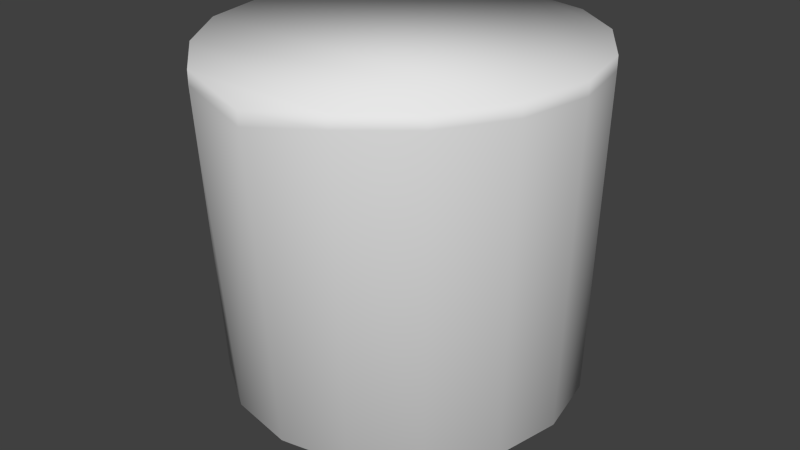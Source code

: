 # Source: beaker_collider.blend  (saved by Blender 2.76.0; exported with 4.5.12 LTS)
import bpy
from mathutils import Matrix  # noqa: F401  (used for matrix-valued properties, if any)

bpy.ops.wm.read_factory_settings(use_empty=True)
scene = bpy.context.scene
scene.name = 'Scene'

# ---- collections
col_collection_1 = bpy.data.collections.new('Collection 1'); scene.collection.children.link(col_collection_1)

# ---- world
world_world = bpy.data.worlds.new('World'); scene.world = world_world
world_world.color = (0.05088, 0.05088, 0.05088)
world_world.use_sun_shadow = False
world_world.sun_shadow_jitter_overblur = 0.0
world_world.cycles.sampling_method = 'NONE'
world_world.cycles.sample_map_resolution = 256

# ---- meshes
me_cylinder_263 = bpy.data.meshes.new('Cylinder.263')
me_cylinder_263.from_pydata([(-0.05731, 0.1233, 0.2616), (-0.09653, 0.09633, 0.2616), (-0.1255, 0.05168, 0.2616), (-0.1366, -0.0002618, 0.2616), (-0.1274, -0.05358, 0.2616), (-0.09817, -0.09934, 0.2616), (-0.05672, -0.1369, 0.2616), (2.174e-08, -0.1498, 0.2533), (0.056, -0.1357, 0.2616), (0.09836, -0.1012, 0.2616), (0.1277, -0.05371, 0.2616), (0.1377, 0.0001309, 0.2616), (0.1271, 0.05115, 0.2616), (0.09686, 0.09581, 0.2616), (0.05731, 0.1233, 0.2616), (0.0, 0.1312, 0.02139), (-7.822e-09, 0.1085, -0.0008712), (0.05022, 0.1212, 0.02139), (0.04154, 0.1003, -0.0008712), (0.0928, 0.0928, 0.02139), (0.07675, 0.07675, -0.0008712), (0.1212, 0.05022, 0.02139), (0.1003, 0.04154, -0.0008712), (0.1312, -5.736e-09, 0.02139), (0.1085, -5.867e-09, -0.0008712), (0.1212, -0.05022, 0.02139), (0.1003, -0.04154, -0.0008712), (0.0928, -0.0928, 0.02139), (0.07675, -0.07675, -0.0008712), (0.05022, -0.1212, 0.02139), (0.04154, -0.1003, -0.0008712), (1.982e-08, -0.1312, 0.02139), (1.32e-08, -0.1085, -0.0008712), (-0.05022, -0.1212, 0.02139), (-0.04154, -0.1003, -0.0008712), (-0.0928, -0.0928, 0.02139), (-0.07675, -0.07675, -0.0008712), (-0.1212, -0.05022, 0.02139), (-0.1003, -0.04154, -0.0008712), (-0.1312, 1.565e-09, 0.02139), (-0.1085, -1.956e-09, -0.0008712), (-0.1212, 0.05022, 0.02139), (-0.1003, 0.04154, -0.0008712), (-0.0928, 0.0928, 0.02139), (-0.07675, 0.07675, -0.0008712), (-0.05022, 0.1212, 0.02139), (-0.04154, 0.1003, -0.0008712), (-0.05731, 0.1233, 0.2715), (-0.09653, 0.09633, 0.2715), (-0.1255, 0.05168, 0.2715), (-0.1366, -0.0002618, 0.2715), (-0.1274, -0.05358, 0.2715), (-0.09817, -0.09934, 0.2715), (-0.05672, -0.1369, 0.2715), (2.174e-08, -0.1498, 0.2632), (0.056, -0.1357, 0.2715), (0.09836, -0.1012, 0.2715), (0.1277, -0.05371, 0.2715), (0.1377, 0.0001309, 0.2715), (0.1271, 0.05115, 0.2715), (0.09686, 0.09581, 0.2715), (0.05731, 0.1233, 0.2715), (-8.75e-10, 0.1347, 0.2715)], [], [(41, 43, 44), (34, 38, 46), (0, 45, 43), (56, 55, 8), (6, 53, 52), (48, 47, 0), (15, 0, 62), (3, 50, 49), (57, 56, 9), (19, 20, 18), (25, 26, 24), (27, 28, 26), (45, 15, 16), (31, 33, 34), (43, 45, 46), (57, 62, 50), (17, 18, 16), (21, 22, 20), (39, 41, 42), (35, 36, 34), (29, 31, 32), (21, 19, 13), (23, 24, 22), (37, 39, 40), (61, 60, 13), (51, 50, 3), (16, 18, 22), (7, 6, 33), (29, 8, 7), (54, 55, 53), (37, 38, 36), (42, 44, 46), (38, 40, 46), (15, 62, 14), (11, 10, 25), (1, 43, 41), (34, 36, 38), (13, 60, 59), (23, 21, 12), (52, 51, 4), (49, 48, 1), (29, 30, 28), (6, 7, 54), (39, 3, 2), (30, 32, 34), (19, 17, 14), (8, 55, 54), (58, 57, 10), (12, 59, 58), (26, 28, 30), (31, 7, 33), (31, 29, 7), (22, 24, 30), (18, 20, 22), (46, 16, 22), (42, 41, 44), (13, 19, 14), (33, 6, 35), (27, 8, 29), (27, 9, 8), (25, 9, 27), (39, 4, 3), (25, 10, 9), (37, 4, 39), (37, 5, 4), (35, 5, 37), (35, 6, 5), (24, 26, 30), (30, 34, 46), (40, 42, 46), (46, 22, 30), (1, 0, 43), (9, 56, 8), (5, 6, 52), (1, 48, 0), (47, 62, 0), (15, 45, 0), (2, 3, 49), (10, 57, 9), (17, 19, 18), (23, 25, 24), (25, 27, 26), (46, 45, 16), (32, 31, 34), (44, 43, 46), (48, 49, 47), (50, 51, 57), (52, 53, 55), (55, 56, 52), (57, 58, 62), (59, 60, 62), (61, 62, 60), (47, 49, 62), (51, 52, 57), (56, 57, 52), (59, 62, 58), (49, 50, 62), (15, 17, 16), (19, 21, 20), (40, 39, 42), (33, 35, 34), (30, 29, 32), (12, 21, 13), (21, 23, 22), (38, 37, 40), (14, 61, 13), (4, 51, 3), (35, 37, 36), (61, 14, 62), (17, 15, 14), (23, 11, 25), (2, 1, 41), (12, 13, 59), (11, 23, 12), (5, 52, 4), (2, 49, 1), (27, 29, 28), (53, 6, 54), (41, 39, 2), (7, 8, 54), (11, 58, 10), (11, 12, 58)])
me_cylinder_263.polygons.foreach_set('use_smooth', [True] * 122)
me_cylinder_263.use_remesh_preserve_volume = False
me_cylinder_263.use_remesh_preserve_attributes = False
me_cylinder_263.use_mirror_vertex_groups = False
me_cylinder_263.update()

# ---- objects
ob_beaker_mesh = bpy.data.objects.new('beaker_mesh', me_cylinder_263)

# ---- transforms, parenting, visibility, modifiers, constraints
ob_beaker_mesh.location = (0.0, 0.0, 0.0)
ob_beaker_mesh.lineart.crease_threshold = 0.0

# ---- collection membership
col_collection_1.objects.link(ob_beaker_mesh)

# ---- scene / render settings (as saved in the file)
scene.frame_start = 1; scene.frame_end = 2; scene.frame_set(1)
scene.render.engine = 'BLENDER_EEVEE_NEXT'
scene.render.resolution_percentage = 50
scene.render.dither_intensity = 0.0
scene.cycles.use_denoising = False
scene.cycles.samples = 10
scene.cycles.sampling_pattern = 'TABULATED_SOBOL'
scene.cycles.light_sampling_threshold = 0.0
scene.cycles.use_adaptive_sampling = False
scene.cycles.use_light_tree = False
scene.cycles.blur_glossy = 0.0
scene.cycles.pixel_filter_type = 'GAUSSIAN'
scene.cycles.sample_clamp_indirect = 0.0
scene.view_settings.view_transform = 'Standard'
bpy.context.view_layer.update()

# ---- added for rendering (the .blend has no active camera and no usable light): camera, sun
cam_auto = bpy.data.cameras.new('AutoCamera')
cam_auto.lens = 50.0
cam_auto.sensor_width = 36.0
cam_auto.clip_end = 1000.0
ob_auto_camera = bpy.data.objects.new('AutoCamera', cam_auto)
scene.collection.objects.link(ob_auto_camera)
ob_auto_camera.location = (0.444619, -0.540402, 0.490578)
ob_auto_camera.rotation_euler = (1.09748, -7.21219e-08, 0.694738)
scene.camera = ob_auto_camera
light_auto_sun = bpy.data.lights.new('AutoSun', 'SUN')
light_auto_sun.energy = 3.0
light_auto_sun.angle = 0.0523599
ob_auto_sun = bpy.data.objects.new('AutoSun', light_auto_sun)
scene.collection.objects.link(ob_auto_sun)
ob_auto_sun.rotation_euler = (0.872665, 0.174533, 0.523599)
bpy.context.view_layer.update()
